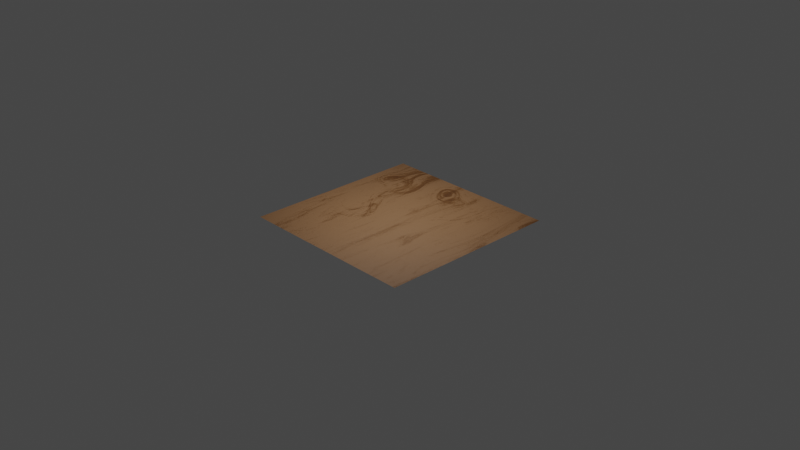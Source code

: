 # Source: Wood_Plane_2.blend  (saved by Blender 3.5.8; exported with 4.5.12 LTS)
import bpy
from mathutils import Matrix  # noqa: F401  (used for matrix-valued properties, if any)

bpy.ops.wm.read_factory_settings(use_empty=True)
scene = bpy.context.scene
scene.name = 'Scene'

# ---- collections
col_collection = bpy.data.collections.new('Collection'); scene.collection.children.link(col_collection)

# ---- materials (node trees are filled in below, after node groups)
mat_texture_guarda_polvos = bpy.data.materials.new('Texture Guarda Polvos')

# ---- material node trees
mat_texture_guarda_polvos.use_nodes = True; mat_texture_guarda_polvos.node_tree.nodes.clear()
_N = mat_texture_guarda_polvos.node_tree.nodes; _L = mat_texture_guarda_polvos.node_tree.links
n0 = _N.new('ShaderNodeTexWave'); n0.name = 'Wave Texture'; n0.location = (387, -808)
n0.inputs[1].default_value = 0.7
n0.inputs[2].default_value = 4.5
n0.inputs[3].default_value = 0.14
n0.inputs[4].default_value = 5.0
n1 = _N.new('ShaderNodeTexCoord'); n1.name = 'Texture Coordinate.001'; n1.location = (166, -809)
n2 = _N.new('ShaderNodeTexNoise'); n2.name = 'Musgrave Texture.001'; n2.location = (618, -811)
n2.width = 150
n2.normalize = False
n2.inputs[3].default_value = 14.0
n2.inputs[4].default_value = 0.7964
n2.inputs[5].default_value = 2.4
n3 = _N.new('ShaderNodeValToRGB'); n3.name = 'ColorRamp.001'; n3.location = (854, -820)
while len(n3.color_ramp.elements) > 1: n3.color_ramp.elements.remove(n3.color_ramp.elements[-1])
n3.color_ramp.elements[0].position = 0.0; n3.color_ramp.elements[0].color = (1.0, 1.0, 1.0, 1.0)
_e = n3.color_ramp.elements.new(1.0); _e.color = (0.3813, 0.3813, 0.3813, 1.0)
n4 = _N.new('ShaderNodeTexNoise'); n4.name = 'Noise Texture'; n4.location = (867, -1239)
n4.inputs[2].default_value = 7.8
n4.inputs[3].default_value = 11.0
n4.inputs[8].default_value = 1.12
n5 = _N.new('ShaderNodeMix'); n5.name = 'Mix'; n5.location = (622, -1246)
n5.data_type = 'RGBA'
n5.inputs[0].default_value = 0.2
n5.inputs[7].default_value = (0.9647, 0.9647, 0.9647, 1.0)
n6 = _N.new('ShaderNodeTexCoord'); n6.name = 'Texture Coordinate'; n6.location = (178, -1239)
n7 = _N.new('NodeReroute'); n7.name = 'Reroute.001'; n7.location = (577, -1433)
n7.width = 16
n7.socket_idname = 'NodeSocketVector'
n8 = _N.new('NodeReroute'); n8.name = 'Reroute'; n8.location = (576, -1287)
n8.width = 16
n8.socket_idname = 'NodeSocketVector'
n9 = _N.new('NodeReroute'); n9.name = 'Reroute.003'; n9.location = (817, -1350)
n9.width = 16
n10 = _N.new('NodeReroute'); n10.name = 'Reroute.002'; n10.location = (816, -1281)
n10.width = 16
n11 = _N.new('NodeReroute'); n11.name = 'Reroute.005'; n11.location = (1048, -1275)
n11.width = 16
n11.socket_idname = 'NodeSocketFloat'
n12 = _N.new('ShaderNodeMix'); n12.name = 'Mix.001'; n12.location = (1330, -1230)
n12.data_type = 'RGBA'
n12.inputs[0].default_value = 0.85
n13 = _N.new('NodeReroute'); n13.name = 'Reroute.004'; n13.location = (1050, -1348)
n13.width = 16
n13.socket_idname = 'NodeSocketFloat'
n14 = _N.new('NodeReroute'); n14.name = 'Reroute.006'; n14.location = (1051, -1488)
n14.width = 16
n14.socket_idname = 'NodeSocketFloat'
n15 = _N.new('NodeReroute'); n15.name = 'Reroute.007'; n15.location = (1282, -1439)
n15.width = 16
n15.hide = True
n15.socket_idname = 'NodeSocketFloat'
n16 = _N.new('NodeReroute'); n16.name = 'Reroute.008'; n16.location = (1281, -1487)
n16.width = 16
n16.socket_idname = 'NodeSocketFloat'
n17 = _N.new('ShaderNodeTexNoise'); n17.name = 'Musgrave Texture'; n17.location = (1101, -1233)
n17.width = 150
n17.normalize = False
n17.inputs[2].default_value = 4.6
n17.inputs[3].default_value = 14.0
n17.inputs[4].default_value = 1.0
n18 = _N.new('NodeReroute'); n18.name = 'Reroute.010'; n18.location = (1282, -1416)
n18.width = 16
n18.socket_idname = 'NodeSocketFloat'
n19 = _N.new('NodeReroute'); n19.name = 'Reroute.009'; n19.location = (1280, -1268)
n19.width = 16
n19.socket_idname = 'NodeSocketFloat'
n20 = _N.new('NodeReroute'); n20.name = 'Reroute.027'; n20.location = (344, -969)
n20.width = 16
n20.socket_idname = 'NodeSocketVector'
n21 = _N.new('NodeReroute'); n21.name = 'Reroute.026'; n21.location = (343, -888)
n21.width = 16
n21.socket_idname = 'NodeSocketVector'
n22 = _N.new('NodeReroute'); n22.name = 'Reroute.033'; n22.location = (580, -947)
n22.width = 16
n23 = _N.new('NodeReroute'); n23.name = 'Reroute.032'; n23.location = (580, -842)
n23.width = 16
n24 = _N.new('NodeReroute'); n24.name = 'Reroute.035'; n24.location = (811, -1017)
n24.width = 16
n24.socket_idname = 'NodeSocketFloat'
n25 = _N.new('NodeReroute'); n25.name = 'Reroute.034'; n25.location = (810, -845)
n25.width = 16
n25.socket_idname = 'NodeSocketFloat'
n26 = _N.new('NodeReroute'); n26.name = 'Reroute.031'; n26.location = (817, -477)
n26.width = 16
n26.socket_idname = 'NodeSocketFloat'
n27 = _N.new('ShaderNodeTexNoise'); n27.name = 'Musgrave Texture.002'; n27.location = (623, -276)
n27.width = 150
n27.normalize = False
n27.inputs[2].default_value = 15.0
n27.inputs[3].default_value = 14.0
n27.inputs[4].default_value = 0.16
n27.inputs[5].default_value = 2.5
n28 = _N.new('ShaderNodeValToRGB'); n28.name = 'ColorRamp.002'; n28.location = (857, -279)
while len(n28.color_ramp.elements) > 1: n28.color_ramp.elements.remove(n28.color_ramp.elements[-1])
n28.color_ramp.elements[0].position = 0.125; n28.color_ramp.elements[0].color = (1.0, 1.0, 1.0, 1.0)
_e = n28.color_ramp.elements.new(0.8955); _e.color = (1.0, 1.0, 1.0, 1.0)
n29 = _N.new('ShaderNodeMapping'); n29.name = 'Mapping.001'; n29.location = (399, -275)
n29.inputs[3].default_value = (120.0, 0.8, 1.0)
n30 = _N.new('ShaderNodeTexCoord'); n30.name = 'Texture Coordinate.002'; n30.location = (174, -264)
n31 = _N.new('NodeReroute'); n31.name = 'Reroute.029'; n31.location = (583, -391)
n31.width = 16
n31.socket_idname = 'NodeSocketVector'
n32 = _N.new('NodeReroute'); n32.name = 'Reroute.028'; n32.location = (582, -311)
n32.width = 16
n32.socket_idname = 'NodeSocketVector'
n33 = _N.new('NodeReroute'); n33.name = 'Reroute.030'; n33.location = (817, -311)
n33.width = 16
n33.socket_idname = 'NodeSocketFloat'
n34 = _N.new('NodeReroute'); n34.name = 'Reroute.039'; n34.location = (1349, -471)
n34.width = 16
n35 = _N.new('ShaderNodeMix'); n35.name = 'Mix.002'; n35.location = (1659, -669)
n35.data_type = 'RGBA'
n35.blend_type = 'MULTIPLY'
n35.inputs[0].default_value = 0.8
n36 = _N.new('ShaderNodeBump'); n36.name = 'Bump'; n36.location = (2587, -679)
n36.inputs[0].default_value = 0.1
n36.inputs[1].default_value = 1.0
n36.inputs[2].default_value = 1.0
n37 = _N.new('ShaderNodeBsdfPrincipled'); n37.name = 'Principled BSDF.001'; n37.location = (2891, -296)
n37.distribution = 'GGX'
n37.subsurface_method = 'RANDOM_WALK_SKIN'
n37.inputs[3].default_value = 1.45
n37.inputs[27].default_value = (0.0, 0.0, 0.0, 1.0)
n37.inputs[28].default_value = 1.0
n38 = _N.new('ShaderNodeOutputMaterial'); n38.name = 'Material Output.001'; n38.location = (3320, -347)
n39 = _N.new('ShaderNodeMix'); n39.name = 'Mix.003'; n39.location = (2323, -260)
n39.data_type = 'RGBA'
n39.blend_type = 'MULTIPLY'
n40 = _N.new('NodeReroute'); n40.name = 'Reroute.011'; n40.location = (1568, -1264)
n40.width = 16
n41 = _N.new('NodeReroute'); n41.name = 'Reroute.012'; n41.location = (1568, -879)
n41.width = 16
n42 = _N.new('NodeReroute'); n42.name = 'Reroute.013'; n42.location = (1848, -704)
n42.width = 16
n43 = _N.new('NodeReroute'); n43.name = 'Reroute.016'; n43.location = (2249, -448)
n43.width = 16
n44 = _N.new('NodeReroute'); n44.name = 'Reroute.015'; n44.location = (2248, -710)
n44.width = 16
n45 = _N.new('NodeReroute'); n45.name = 'Reroute.017'; n45.location = (2248, -810)
n45.width = 16
n46 = _N.new('ShaderNodeBump'); n46.name = 'Bump.001'; n46.location = (2325, -676)
n46.inputs[0].default_value = 0.1
n46.inputs[1].default_value = 1.0
n46.inputs[2].default_value = 1.0
n47 = _N.new('NodeReroute'); n47.name = 'Reroute.019'; n47.location = (2523, -836)
n47.width = 16
n47.socket_idname = 'NodeSocketVector'
n48 = _N.new('NodeReroute'); n48.name = 'Reroute.018'; n48.location = (2521, -711)
n48.width = 16
n48.socket_idname = 'NodeSocketVector'
n49 = _N.new('NodeReroute'); n49.name = 'Reroute.021'; n49.location = (2544, -814)
n49.width = 16
n50 = _N.new('NodeReroute'); n50.name = 'Reroute.020'; n50.location = (2536, -295)
n50.width = 16
n51 = _N.new('NodeReroute'); n51.name = 'Reroute.022'; n51.location = (2675, -410)
n51.width = 16
n52 = _N.new('NodeReroute'); n52.name = 'Reroute.023'; n52.location = (2675, -297)
n52.width = 16
n53 = _N.new('NodeReroute'); n53.name = 'Reroute.024'; n53.location = (3218, -331)
n53.width = 16
n53.socket_idname = 'NodeSocketShader'
n54 = _N.new('NodeReroute'); n54.name = 'Reroute.025'; n54.location = (3218, -406)
n54.width = 16
n54.socket_idname = 'NodeSocketShader'
n55 = _N.new('NodeReroute'); n55.name = 'Reroute.037'; n55.location = (2806, -895)
n55.width = 16
n55.socket_idname = 'NodeSocketVector'
n56 = _N.new('NodeReroute'); n56.name = 'Reroute.036'; n56.location = (2804, -715)
n56.width = 16
n56.socket_idname = 'NodeSocketVector'
n57 = _N.new('NodeReroute'); n57.name = 'Reroute.038'; n57.location = (1350, -314)
n57.width = 16
n58 = _N.new('NodeReroute'); n58.name = 'Reroute.014'; n58.location = (1850, -870)
n58.width = 16
n59 = _N.new('ShaderNodeMapping'); n59.name = 'Mapping'; n59.location = (391, -1251)
n59.inputs[3].default_value = (1.08, 0.15, 0.15)
n60 = _N.new('ShaderNodeValToRGB'); n60.name = 'ColorRamp'; n60.location = (1903, -672)
while len(n60.color_ramp.elements) > 1: n60.color_ramp.elements.remove(n60.color_ramp.elements[-1])
n60.color_ramp.elements[0].position = 0.0; n60.color_ramp.elements[0].color = (0.1433, 0.04844, 0.01875, 1.0)
_e = n60.color_ramp.elements.new(0.3195); _e.color = (0.3563, 0.153, 0.04274, 1.0)
_e = n60.color_ramp.elements.new(0.4136); _e.color = (0.552, 0.2831, 0.1301, 1.0)
_L.new(n6.outputs[3], n59.inputs[0])
_L.new(n7.outputs[0], n5.inputs[6])
_L.new(n9.outputs[0], n4.inputs[0])
_L.new(n13.outputs[0], n17.inputs[0])
_L.new(n18.outputs[0], n12.inputs[6])
_L.new(n22.outputs[0], n2.inputs[2])
_L.new(n20.outputs[0], n0.inputs[0])
_L.new(n24.outputs[0], n3.inputs[0])
_L.new(n3.outputs[0], n35.inputs[6])
_L.new(n41.outputs[0], n35.inputs[7])
_L.new(n58.outputs[0], n60.inputs[0])
_L.new(n31.outputs[0], n27.inputs[0])
_L.new(n30.outputs[3], n29.inputs[0])
_L.new(n26.outputs[0], n28.inputs[0])
_L.new(n34.outputs[0], n39.inputs[7])
_L.new(n43.outputs[0], n39.inputs[6])
_L.new(n54.outputs[0], n38.inputs[0])
_L.new(n49.outputs[0], n36.inputs[3])
_L.new(n47.outputs[0], n36.inputs[4])
_L.new(n55.outputs[0], n37.inputs[5])
_L.new(n59.outputs[0], n8.inputs[0])
_L.new(n8.outputs[0], n7.inputs[0])
_L.new(n5.outputs[2], n10.inputs[0])
_L.new(n10.outputs[0], n9.inputs[0])
_L.new(n11.outputs[0], n13.inputs[0])
_L.new(n4.outputs[0], n11.inputs[0])
_L.new(n15.outputs[0], n12.inputs[7])
_L.new(n13.outputs[0], n14.inputs[0])
_L.new(n16.outputs[0], n15.inputs[0])
_L.new(n14.outputs[0], n16.inputs[0])
_L.new(n17.outputs[0], n19.inputs[0])
_L.new(n19.outputs[0], n18.inputs[0])
_L.new(n12.outputs[2], n40.inputs[0])
_L.new(n40.outputs[0], n41.inputs[0])
_L.new(n35.outputs[2], n42.inputs[0])
_L.new(n42.outputs[0], n58.inputs[0])
_L.new(n60.outputs[0], n44.inputs[0])
_L.new(n44.outputs[0], n43.inputs[0])
_L.new(n45.outputs[0], n46.inputs[3])
_L.new(n44.outputs[0], n45.inputs[0])
_L.new(n46.outputs[0], n48.inputs[0])
_L.new(n48.outputs[0], n47.inputs[0])
_L.new(n39.outputs[2], n50.inputs[0])
_L.new(n50.outputs[0], n49.inputs[0])
_L.new(n51.outputs[0], n37.inputs[0])
_L.new(n52.outputs[0], n51.inputs[0])
_L.new(n50.outputs[0], n52.inputs[0])
_L.new(n37.outputs[0], n53.inputs[0])
_L.new(n53.outputs[0], n54.inputs[0])
_L.new(n1.outputs[2], n21.inputs[0])
_L.new(n21.outputs[0], n20.inputs[0])
_L.new(n29.outputs[0], n32.inputs[0])
_L.new(n32.outputs[0], n31.inputs[0])
_L.new(n27.outputs[0], n33.inputs[0])
_L.new(n33.outputs[0], n26.inputs[0])
_L.new(n0.outputs[0], n23.inputs[0])
_L.new(n23.outputs[0], n22.inputs[0])
_L.new(n2.outputs[0], n25.inputs[0])
_L.new(n25.outputs[0], n24.inputs[0])
_L.new(n36.outputs[0], n56.inputs[0])
_L.new(n56.outputs[0], n55.inputs[0])
_L.new(n28.outputs[0], n57.inputs[0])
_L.new(n57.outputs[0], n34.inputs[0])
n38.is_active_output = True

# ---- world
world_world = bpy.data.worlds.new('World'); scene.world = world_world
world_world.use_nodes = True; world_world.node_tree.nodes.clear()
_N = world_world.node_tree.nodes; _L = world_world.node_tree.links
n0 = _N.new('ShaderNodeOutputWorld'); n0.name = 'World Output'; n0.location = (300, 300)
n1 = _N.new('ShaderNodeBackground'); n1.name = 'Background'; n1.location = (10, 300)
n1.inputs[0].default_value = (0.05088, 0.05088, 0.05088, 1.0)
_L.new(n1.outputs[0], n0.inputs[0])
n0.is_active_output = True
world_world.color = (0.05088, 0.05088, 0.05088)
world_world.use_sun_shadow = False
world_world.sun_shadow_jitter_overblur = 0.0

# ---- cameras
cam_camera = bpy.data.cameras.new('Camera')
cam_camera.clip_end = 100.0
cam_camera.ortho_scale = 7.314

# ---- lights
light_area = bpy.data.lights.new('Area', 'AREA')
light_area.transmission_factor = 0.0
light_area.energy = 7.854
light_area.shadow_maximum_resolution = 0.006
light_area.use_absolute_resolution = True
light_area.size = 2.0
light_area.size_y = 1.0

# ---- meshes
me_plane = bpy.data.meshes.new('Plane')
me_plane.from_pydata([(-1.0, -1.0, 0.0), (1.0, -1.0, 0.0), (-1.0, 1.0, 0.0), (1.0, 1.0, 0.0)], [], [(0, 1, 3, 2)])
_uv = me_plane.uv_layers.new(name='UVMap')
_uv.uv.foreach_set('vector', [0.0, 0.0, 1.0, 0.0, 1.0, 1.0, 0.0, 1.0])
me_plane.materials.append(mat_texture_guarda_polvos)
me_plane.update()

# ---- objects
ob_camera = bpy.data.objects.new('Camera', cam_camera)
ob_plane = bpy.data.objects.new('Plane', me_plane)
ob_area = bpy.data.objects.new('Area', light_area)

# ---- transforms, parenting, visibility, modifiers, constraints
ob_camera.location = (7.359, -6.926, 4.958)
ob_camera.rotation_euler = (1.109, 0.0, 0.8149)
ob_camera.lock_rotations_4d = False
ob_camera.empty_display_type = 'ARROWS'
ob_camera.color = (0.0, 0.0, 0.0, 0.0)
ob_camera.display_type = 'WIRE'
ob_camera.lineart.crease_threshold = 0.0
ob_plane.location = (0.0, 0.0, 0.0)
ob_area.location = (0.0, 0.0, 1.058)

# ---- collection membership
col_collection.objects.link(ob_camera)
col_collection.objects.link(ob_plane)
col_collection.objects.link(ob_area)

# ---- scene / render settings (as saved in the file)
scene.camera = ob_camera
scene.frame_start = 1; scene.frame_end = 250; scene.frame_set(1)
scene.render.engine = 'CYCLES'
scene.cycles.feature_set = 'EXPERIMENTAL'
scene.cycles.sampling_pattern = 'TABULATED_SOBOL'
scene.view_settings.view_transform = 'Filmic'
bpy.context.view_layer.update()
